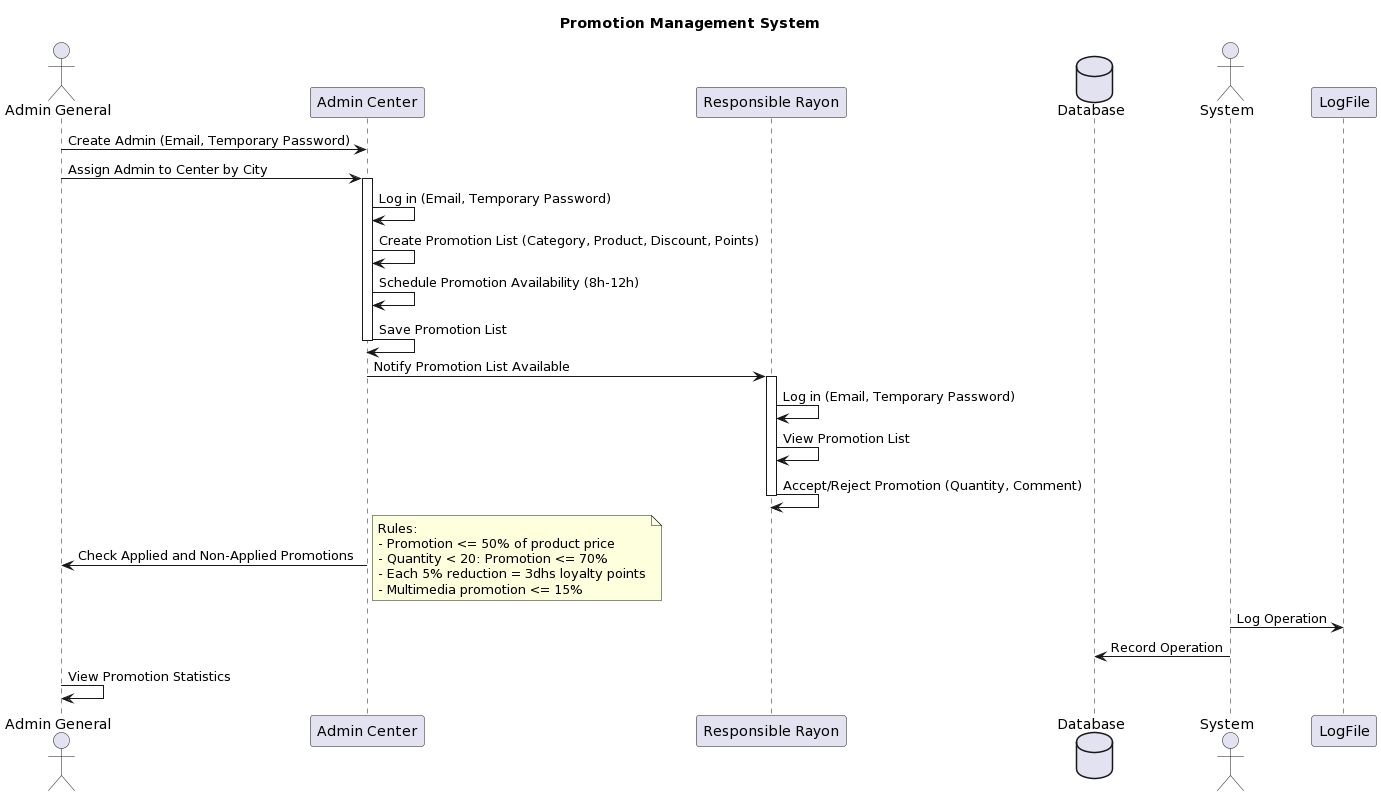

The diagram above was rendered by PlantUML. Its source (embedded in the PNG):
@startuml
title Promotion Management System

actor "Admin General" as AdminGeneral
participant "Admin Center" as AdminCenter
participant "Responsible Rayon" as ResponsibleRayon
database Database
actor System

AdminGeneral -> AdminCenter: Create Admin (Email, Temporary Password)
AdminGeneral -> AdminCenter: Assign Admin to Center by City

activate AdminCenter
AdminCenter -> AdminCenter: Log in (Email, Temporary Password)
AdminCenter -> AdminCenter: Create Promotion List (Category, Product, Discount, Points)
AdminCenter -> AdminCenter: Schedule Promotion Availability (8h-12h)
AdminCenter -> AdminCenter: Save Promotion List
deactivate AdminCenter

AdminCenter -> ResponsibleRayon: Notify Promotion List Available

activate ResponsibleRayon
ResponsibleRayon -> ResponsibleRayon: Log in (Email, Temporary Password)
ResponsibleRayon -> ResponsibleRayon: View Promotion List
ResponsibleRayon -> ResponsibleRayon: Accept/Reject Promotion (Quantity, Comment)
deactivate ResponsibleRayon

AdminCenter -> AdminGeneral: Check Applied and Non-Applied Promotions

note right: Rules:\n- Promotion <= 50% of product price\n- Quantity < 20: Promotion <= 70%\n- Each 5% reduction = 3dhs loyalty points\n- Multimedia promotion <= 15%

System -> LogFile: Log Operation
System -> Database: Record Operation

AdminGeneral -> AdminGeneral: View Promotion Statistics
@enduml